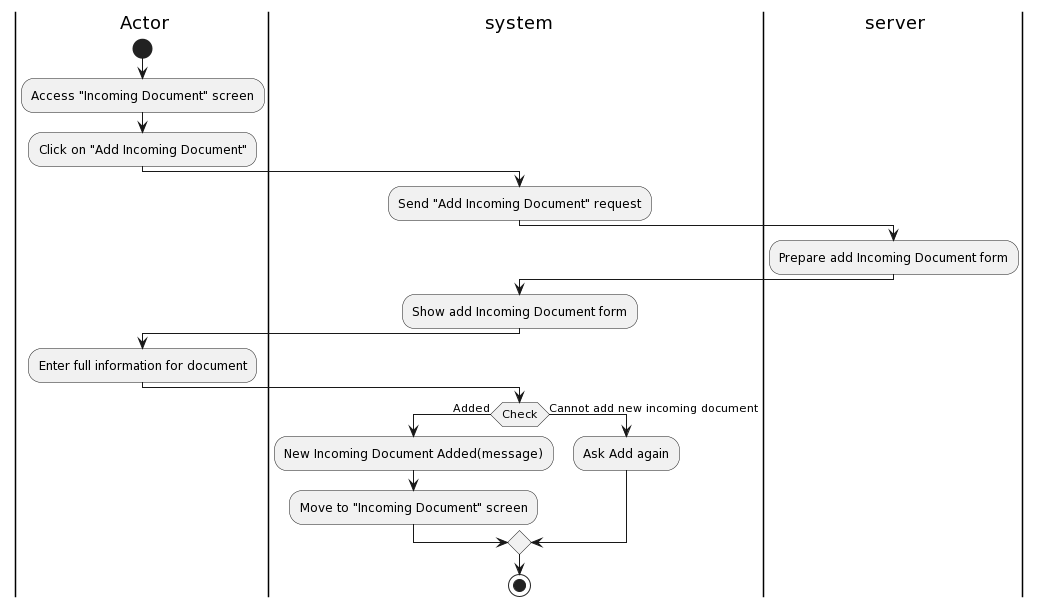

The diagram above was rendered by PlantUML. Its source (embedded in the PNG):
@startuml
|a| Actor
|sys| system
|ser| server
|a|
start
:Access "Incoming Document" screen;
:Click on "Add Incoming Document";
|sys|
:Send "Add Incoming Document" request;
|ser|
:Prepare add Incoming Document form;
|sys|
:Show add Incoming Document form;
|a|
:Enter full information for document;
|sys|
if(Check) then (Added)
:New Incoming Document Added(message);
:Move to "Incoming Document" screen;
else (Cannot add new incoming document)
:Ask Add again;
endif

stop
@enduml